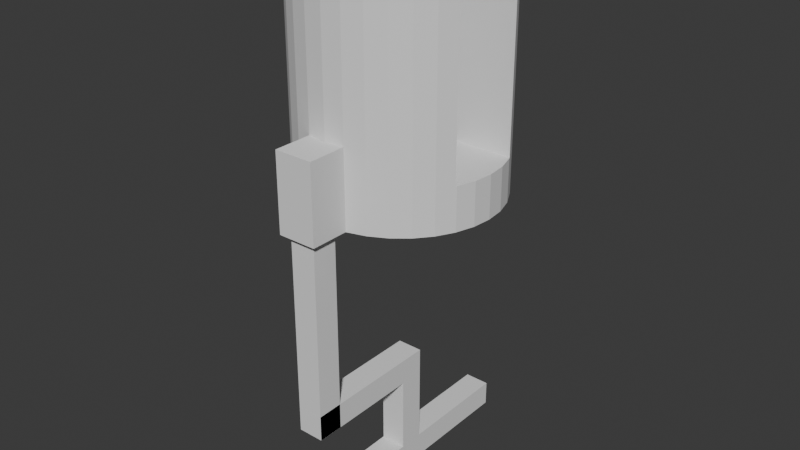 # Source: module_cap_0421.blend  (saved by Blender 4.3.34; exported with 4.5.12 LTS)
import bpy
from mathutils import Matrix  # noqa: F401  (used for matrix-valued properties, if any)

bpy.ops.wm.read_factory_settings(use_empty=True)
scene = bpy.context.scene
scene.name = 'Scene'

# ---- collections
col_collection = bpy.data.collections.new('Collection'); scene.collection.children.link(col_collection)

# ---- world
world_world = bpy.data.worlds.new('World'); scene.world = world_world
world_world.use_nodes = True; world_world.node_tree.nodes.clear()
_N = world_world.node_tree.nodes; _L = world_world.node_tree.links
n0 = _N.new('ShaderNodeOutputWorld'); n0.name = 'World Output'; n0.location = (300, 300)
n1 = _N.new('ShaderNodeBackground'); n1.name = 'Background'; n1.location = (10, 300)
n1.inputs[0].default_value = (0.05088, 0.05088, 0.05088, 1.0)
_L.new(n1.outputs[0], n0.inputs[0])
n0.is_active_output = True
world_world.color = (0.05088, 0.05088, 0.05088)
world_world.sun_shadow_jitter_overblur = 0.0

# ---- meshes
me_cylinder = bpy.data.meshes.new('Cylinder')
me_cylinder.from_pydata([(0.0, 1.0, -1.0), (-0.1996, -1.376, -1.0), (-0.1623, -0.1172, -0.8011), (-0.1996, -1.376, 0.5), (0.0, 1.0, 1.0), (-0.1996, -0.9808, -1.0), (-0.1192, -0.1603, -0.8011), (-0.1996, -0.9808, 0.5), (0.1951, 0.9808, -1.0), (0.1951, -1.376, -1.0), (-0.1052, -0.1674, -0.8011), (0.1951, -1.376, 0.5), (0.1951, 0.9808, 1.0), (0.1951, -0.9808, -1.0), (-0.6837, -0.1269, -0.8011), (0.1951, -0.9808, 0.5), (0.3827, 0.9239, -1.0), (-0.13, 0.1442, -0.8011), (0.3827, 0.9239, 1.0), (-0.1623, 0.1118, -0.8011), (0.5556, 0.8315, -1.0), (-0.1995, 0.1393, -0.8011), (0.5556, 0.8315, 1.0), (-0.5723, 0.1132, -0.8011), (0.7071, 0.7071, -1.0), (-0.758, 0.1076, -0.8011), (0.7071, 0.7071, 1.0), (-0.7202, 0.1132, -0.8011), (0.8315, 0.5556, -1.0), (-0.7206, 0.1132, -0.8011), (0.8315, 0.5556, 1.0), (-0.7784, 0.09762, -0.8011), (0.9239, 0.3827, -1.0), (-0.7948, 0.09099, -0.8011), (0.9808, 0.1951, -1.0), (-0.7895, -0.1122, -0.8011), (1.0, 0.0, -1.0), (-0.7547, -0.1262, -0.8011), (0.9808, -0.1951, -1.0), (-0.717, -0.1293, -0.8011), (0.9239, -0.3827, -1.0), (-0.8233, 0.0673, -0.8011), (0.8315, -0.5556, -1.0), (-0.8427, 0.03625, -0.8011), (-0.19, 0.05751, -0.8011), (0.8315, -0.5556, 1.0), (0.7071, -0.7071, -1.0), (-0.8477, -0.03522, -0.8011), (0.7071, -0.7071, 1.0), (-0.3479, 0.04246, -0.8011), (0.5556, -0.8315, -1.0), (-0.3347, 0.03572, -0.8011), (-0.3626, 0.04483, -0.8011), (0.5556, -0.8315, 1.0), (-0.3626, -0.05022, -0.8011), (0.3827, -0.9239, -1.0), (-0.4077, 0.01199, -0.8011), (0.3827, -0.9239, 1.0), (0.1951, -0.9808, -1.0), (-0.4101, -0.002698, -0.8011), (-0.3241, -0.03059, -0.8011), (0.1951, -0.9808, 1.0), (0.0, -1.0, -1.0), (-0.3905, 0.03572, -0.8011), (0.0, -1.0, 1.0), (-0.401, 0.0252, -0.8011), (-0.1951, -0.9808, -1.0), (-0.818, -0.08849, -0.8011), (-0.8252, -0.07701, -0.8011), (-0.1951, -0.9808, 1.0), (-0.8328, -0.06865, -0.8011), (-0.3827, -0.9239, -1.0), (-0.3479, -0.04786, -0.8011), (-0.3827, -0.9239, 1.0), (-0.8511, 0.0009332, -0.8011), (-0.5556, -0.8315, -1.0), (-0.5556, -0.8315, 1.0), (-0.401, -0.03059, -0.8011), (-0.7071, -0.7071, -1.0), (-0.4077, -0.01738, -0.8011), (-0.7071, -0.7071, 1.0), (-0.3905, -0.04112, -0.8011), (-0.8315, -0.5556, -1.0), (-0.3347, -0.04112, -0.8011), (-0.8315, -0.5556, 1.0), (-0.19, -0.06291, -0.8011), (-0.9239, -0.3827, -1.0), (-0.1995, -0.002698, -0.8011), (-0.9808, -0.1951, -1.0), (-0.3174, -0.01738, -0.8011), (-0.3773, -0.04786, -0.8011), (-1.0, 0.0, -1.0), (-0.9808, 0.1951, -1.0), (-0.315, -0.002698, -0.8011), (-0.9239, 0.3827, -1.0), (-0.3174, 0.01199, -0.8011), (-0.8315, 0.5556, -1.0), (-0.3241, 0.0252, -0.8011), (-0.3773, 0.04246, -0.8011), (-0.8315, 0.5556, 1.0), (-0.7071, 0.7071, -1.0), (-0.401, 0.02511, -0.6025), (-0.7071, 0.7071, 1.0), (-0.4009, 0.02526, -0.6025), (-0.5556, 0.8315, -1.0), (-0.401, 0.0252, -0.6025), (-0.5556, 0.8315, 1.0), (-0.3905, 0.03572, -0.6025), (-0.3827, 0.9239, -1.0), (-0.3773, 0.04242, -0.6025), (-0.3479, 0.04246, -0.6025), (-0.3827, 0.9239, 1.0), (-0.348, 0.04247, -0.6025), (-0.1951, 0.9808, -1.0), (-0.3478, 0.04242, -0.6025), (-0.1951, 0.9808, 1.0), (0.9174, 0.3947, 1.0), (-0.3772, 0.04247, -0.6025), (-0.3626, 0.04483, -0.6025), (0.9174, 0.3947, -0.1726), (0.9239, 0.3827, -0.1726), (-0.3347, 0.03572, -0.6025), (0.9808, 0.1951, -0.1726), (-0.3773, 0.04246, -0.6025), (1.0, 0.0, -0.1726), (-0.1995, -0.002698, -0.6025), (0.9808, -0.1951, -0.1726), (-0.315, -0.002698, -0.6025), (0.9239, -0.3827, -0.1726), (-0.3174, -0.01729, -0.6025), (0.9174, -0.3947, -0.1726), (-0.1995, -0.002322, -0.6025), (0.9174, -0.3947, 1.0), (-0.3174, 0.01189, -0.6025), (-0.9174, -0.3947, 1.0), (-0.19, -0.06291, -0.6025), (-0.9174, -0.3947, -0.1726), (-0.19, -0.06253, -0.6025), (-0.3175, -0.01747, -0.6025), (-0.9239, -0.3827, -0.1726), (-0.9808, -0.1951, -0.1726), (-0.3174, -0.01738, -0.6025), (-0.3174, 0.01199, -0.6025), (-1.0, 0.0, -0.1726), (-0.3175, 0.01207, -0.6025), (-0.9808, 0.1951, -0.1726), (-0.3241, 0.0252, -0.6025), (-0.9239, 0.3827, -0.1726), (-0.19, 0.05751, -0.6025), (-0.9174, 0.3947, -0.1726), (-0.3346, 0.03566, -0.6025), (-0.9174, 0.3947, 1.0), (-0.119, 0.155, -0.6025), (-0.1192, 0.1549, -0.6025), (-0.1193, 0.1549, -0.6025), (-0.1623, 0.1118, -0.6025), (-0.1625, 0.1115, -0.6025), (-0.1621, 0.112, -0.6025), (0.05554, 0.1826, -0.6025), (-0.004485, 0.1921, -0.6025), (0.05571, 0.1825, -0.6025), (-0.0647, 0.1826, -0.6025), (-0.004673, 0.1921, -0.6025), (-0.06488, 0.1826, -0.6025), (0.153, -0.1172, -0.6025), (0.153, -0.1171, -0.6025), (0.1528, -0.1174, -0.6025), (0.1807, 0.05732, -0.6025), (0.1806, 0.05751, -0.6025), (0.1806, 0.05768, -0.6025), (0.1902, -0.002698, -0.6025), (0.1902, -0.002886, -0.6025), (0.1806, -0.06291, -0.6025), (0.1099, -0.1603, -0.6025), (0.153, 0.1118, -0.6025), (0.1528, 0.112, -0.6025), (0.1099, 0.1549, -0.6025), (-0.4077, -0.01729, -0.6025), (-0.4101, -0.002698, -0.6025), (-0.4077, 0.01199, -0.6025), (-0.4077, 0.01189, -0.6025), (-0.401, -0.03051, -0.6025), (-0.4077, -0.01738, -0.6025), (-0.348, -0.04787, -0.6025), (-0.3479, -0.04786, -0.6025), (-0.3478, -0.04781, -0.6025), (-0.3772, -0.04787, -0.6025), (-0.3626, -0.05022, -0.6025), (-0.3773, -0.04781, -0.6025), (-0.3773, -0.04786, -0.6025), (-0.3905, -0.04112, -0.6025), (-0.4009, -0.03066, -0.6025), (-0.401, -0.03059, -0.6025), (-0.3346, -0.04105, -0.6025), (-0.3347, -0.04112, -0.6025), (-0.3241, -0.03059, -0.6025), (-0.06488, -0.188, -0.6025), (-0.004861, -0.1975, -0.6025), (-0.06514, -0.1879, -0.6025), (0.05571, -0.1879, -0.6025), (0.05554, -0.188, -0.6025), (0.05535, -0.188, -0.6025), (-0.004673, -0.1975, -0.6025), (-0.1191, -0.1604, -0.6025), (-0.1195, -0.1601, -0.6025), (-0.1192, -0.1603, -0.6025), (-0.1623, -0.1172, -0.6025), (-0.1625, -0.1169, -0.6025), (-0.8511, 0.0007067, -1.0), (-0.8511, 0.0009332, -1.0), (-0.8329, -0.06844, -1.0), (-0.8477, -0.03522, -1.0), (-0.8428, 0.03603, -1.0), (-0.8427, 0.03625, -1.0), (-0.8253, -0.07696, -1.0), (-0.8252, -0.07701, -1.0), (-0.8328, -0.06865, -1.0), (-0.8233, 0.0673, -1.0), (-0.8234, 0.06711, -1.0), (-0.8252, -0.07709, -1.0), (-0.7784, 0.09762, -1.0), (-0.7947, 0.09103, -1.0), (-0.7782, 0.09768, -1.0), (-0.8231, 0.06745, -1.0), (-0.7948, 0.09099, -1.0), (-0.7206, 0.1132, -1.0), (-0.7202, 0.1132, -1.0), (-0.7208, 0.1132, -1.0), (-0.7202, 0.1132, -1.0), (-0.7193, 0.1132, -1.0), (-0.758, 0.1076, -1.0), (-0.8179, -0.08864, -1.0), (-0.818, -0.08849, -1.0), (-0.06505, 0.1825, -1.0), (-0.06488, 0.1826, -1.0), (-0.004861, 0.1921, -1.0), (-0.004673, 0.1921, -1.0), (0.05535, 0.1826, -1.0), (0.05554, 0.1826, -1.0), (0.1099, 0.1549, -1.0), (0.1097, 0.155, -1.0), (0.153, -0.1172, -1.0), (0.153, 0.1117, -1.0), (0.153, 0.1118, -1.0), (0.1807, -0.06272, -1.0), (0.1806, -0.06291, -1.0), (0.1902, -0.002698, -1.0), (0.1902, -0.00251, -1.0), (0.1806, 0.05751, -1.0), (0.11, -0.1602, -1.0), (0.1806, -0.06308, -1.0), (0.11, 0.1548, -1.0), (0.1097, -0.1604, -1.0), (0.1099, -0.1603, -1.0), (-0.7893, -0.1123, -1.0), (-0.7895, -0.1122, -1.0), (-0.717, -0.1293, -1.0), (-0.7545, -0.1262, -1.0), (-0.7547, -0.1262, -1.0), (-0.5723, 0.1132, -1.0), (-0.6837, -0.1269, -1.0), (-0.5699, 0.1134, -1.0), (-0.6839, -0.127, -1.0), (-0.1089, -0.1672, -1.0), (-0.06514, -0.1879, -1.0), (-0.1052, -0.1674, -1.0), (-0.1193, 0.1549, -1.0), (-0.1192, 0.1549, -1.0), (0.05554, -0.188, -1.0), (-0.004484, -0.1975, -1.0), (-0.06488, -0.188, -1.0), (-0.06469, -0.188, -1.0), (-0.004673, -0.1975, -1.0), (-0.1304, 0.1441, -1.0), (-0.13, 0.1442, -1.0), (0.0, 1.0, 3.5), (0.1951, 0.9808, 3.5), (0.3827, 0.9239, 3.5), (0.5556, 0.8315, 3.5), (0.7071, 0.7071, 3.5), (0.8315, 0.5556, 3.5), (0.9174, 0.3947, 3.5), (0.8315, -0.5556, 3.5), (0.9174, -0.3947, 3.5), (0.7071, -0.7071, 3.5), (0.5556, -0.8315, 3.5), (0.3827, -0.9239, 3.5), (0.1951, -0.9808, 3.5), (0.0, -1.0, 3.5), (-0.1951, -0.9808, 3.5), (-0.3827, -0.9239, 3.5), (-0.5556, -0.8315, 3.5), (-0.7071, -0.7071, 3.5), (-0.8315, -0.5556, 3.5), (-0.9174, -0.3947, 3.5), (-0.8315, 0.5556, 3.5), (-0.9174, 0.3947, 3.5), (-0.7071, 0.7071, 3.5), (-0.5556, 0.8315, 3.5), (-0.3827, 0.9239, 3.5), (-0.1951, 0.9808, 3.5), (-0.119, 0.155, -0.8011), (-0.1192, 0.1549, -0.8011), (-0.06488, 0.1826, -0.8011), (-0.0647, 0.1826, -0.8011), (-0.004673, 0.1921, -0.8011), (-0.004485, 0.1921, -0.8011), (0.05554, 0.1826, -0.8011), (0.05571, 0.1825, -0.8011), (0.1099, 0.1549, -0.8011), (0.1528, 0.112, -0.8011), (0.153, 0.1118, -0.8011), (0.1806, 0.05768, -0.8011), (0.1806, 0.05751, -0.8011), (0.1807, 0.05732, -0.8011), (0.1902, -0.002698, -0.8011), (0.1902, -0.002886, -0.8011), (0.1806, -0.06291, -0.8011), (0.153, -0.1171, -0.8011), (0.153, -0.1172, -0.8011), (0.1528, -0.1174, -0.8011), (0.1099, -0.1603, -0.8011), (0.05571, -0.1879, -0.8011), (0.05554, -0.188, -0.8011), (0.05535, -0.188, -0.8011), (-0.004673, -0.1975, -0.8011), (-0.004861, -0.1975, -0.8011), (-0.06488, -0.188, -0.8011), (-0.06514, -0.1879, -0.8011), (-0.1191, -0.1604, -0.8011), (-0.1192, -0.1603, -0.8011), (-0.1195, -0.1601, -0.8011), (-0.1623, -0.1172, -0.8011), (-0.1625, -0.1169, -0.8011), (-0.19, -0.06291, -0.8011), (-0.19, -0.06253, -0.8011), (-0.1995, -0.002698, -0.8011), (-0.1995, -0.002322, -0.8011), (-0.19, 0.05751, -0.8011), (-0.1625, 0.1115, -0.8011), (-0.1623, 0.1118, -0.8011), (-0.1621, 0.112, -0.8011), (-0.1193, 0.1549, -0.8011), (0.1951, -0.9808, 0.5), (0.1951, -0.9808, -1.0), (0.0, -1.0, 0.5), (-0.1951, -0.9808, 0.5), (-0.1951, -0.9808, -1.0)], [], [(0, 4, 12, 8), (8, 12, 18, 16), (16, 18, 22, 20), (20, 22, 26, 24), (24, 26, 30, 28), (119, 120, 32, 28, 30, 116), (122, 34, 32, 120), (124, 36, 34, 122), (126, 38, 36, 124), (128, 40, 38, 126), (130, 132, 45, 42, 40, 128), (42, 45, 48, 46), (46, 48, 53, 50), (50, 53, 57, 55), (55, 57, 61, 58), (58, 61, 64, 345, 343, 344), (345, 64, 69, 66, 347, 346), (66, 69, 73, 71), (71, 73, 76, 75), (75, 76, 80, 78), (78, 80, 84, 82), (136, 139, 86, 82, 84, 134), (88, 86, 139, 140), (91, 88, 140, 143), (92, 91, 143, 145), (94, 92, 145, 147), (149, 151, 99, 96, 94, 147), (96, 99, 102, 100), (100, 102, 106, 104), (104, 106, 111, 108), (108, 111, 115, 113), (113, 115, 4, 0), (226, 225, 227, 230, 222, 220, 221, 224, 94, 96, 100, 104, 108, 113, 0, 8, 16, 20, 24, 28, 32, 34, 36, 38, 40, 42, 46, 50, 55, 58, 344, 347, 66, 71, 75, 78, 82, 86, 255, 254, 258, 257, 256, 262, 260, 263, 265, 264, 270, 271, 272, 269, 268, 252, 253, 249, 241, 250, 245, 244, 246, 247, 248, 242, 243, 251, 239, 240, 238, 237, 236, 235, 234, 233, 267, 266, 274, 273, 261, 259, 229, 228), (344, 62, 347), (88, 91, 92, 94, 224, 223, 217, 218, 213, 212, 209, 208, 211, 210, 216, 214, 215, 219, 232, 231, 255, 86), (151, 149, 119, 116), (130, 136, 134, 132), (122, 120, 119, 149, 147, 145, 143, 140, 139, 136, 130, 128, 126, 124), (183, 187, 186, 189, 188, 190, 191, 192, 181, 182, 177, 178, 180, 179, 101, 105, 103, 107, 109, 123, 117, 118, 112, 110, 114, 121, 150, 146, 144, 142, 133, 127, 129, 141, 138, 195, 193, 194, 185, 184), (2, 206, 204), (2, 204, 205, 6), (203, 10, 6, 205), (14, 10, 265, 263), (264, 10, 198, 196, 270), (264, 265, 10), (10, 203, 198), (270, 196, 197, 271), (271, 197, 202, 272), (272, 202, 201, 269), (269, 201, 200, 268), (200, 199, 252, 268), (19, 21, 17), (169, 174, 243, 242), (243, 174, 175, 251), (251, 175, 176, 239), (239, 176, 160, 240), (17, 157, 155, 19), (274, 17, 21, 273), (261, 21, 23, 259), (273, 21, 261), (227, 25, 230), (230, 25, 222), (228, 27, 29, 226), (226, 29, 225), (229, 23, 27, 228), (225, 29, 25, 227), (259, 23, 229), (240, 160, 158, 238), (238, 158, 159, 237), (237, 159, 162, 236), (235, 161, 163, 234), (236, 162, 161, 235), (233, 152, 153, 267), (234, 163, 152, 233), (266, 267, 153, 154, 17), (17, 154, 157), (266, 17, 274), (220, 31, 221), (221, 31, 33, 224), (222, 25, 31, 220), (255, 35, 37, 254), (258, 254, 37), (258, 37, 39, 257), (256, 257, 39), (262, 256, 39), (39, 14, 260, 262), (224, 33, 223), (247, 167, 168, 248), (223, 33, 41, 217), (248, 168, 169, 242), (218, 43, 213), (217, 41, 43, 218), (44, 21, 19), (211, 47, 210), (21, 51, 49), (21, 49, 52), (187, 183, 54), (59, 23, 56), (193, 195, 60), (65, 23, 63), (195, 138, 60), (219, 67, 232), (215, 68, 67, 219), (210, 47, 70, 216), (216, 70, 214), (214, 70, 68, 215), (52, 118, 117), (231, 35, 255), (232, 67, 35, 231), (2, 54, 72), (212, 74, 209), (213, 43, 74, 212), (63, 109, 107), (208, 47, 211), (209, 74, 47, 208), (56, 23, 65), (59, 14, 23), (14, 79, 77), (14, 77, 81), (14, 59, 79), (54, 2, 14), (2, 72, 83), (85, 83, 60), (85, 89, 87), (14, 81, 90), (87, 89, 93), (87, 93, 95), (44, 97, 21), (21, 97, 51), (89, 85, 60), (83, 85, 2), (95, 44, 87), (97, 44, 95), (23, 52, 98), (23, 98, 63), (52, 23, 21), (246, 170, 167, 247), (63, 107, 103), (165, 172, 245, 250), (245, 172, 171, 244), (244, 171, 170, 246), (59, 180, 178), (156, 44, 19, 155), (44, 156, 148), (44, 148, 131), (44, 131, 125, 87), (59, 178, 177), (87, 137, 135, 85), (87, 125, 137), (135, 207, 85), (85, 207, 206, 2), (144, 146, 97), (186, 187, 54), (146, 150, 97), (133, 142, 95, 93), (127, 133, 93), (97, 95, 142, 144), (52, 112, 118), (150, 121, 51, 97), (114, 110, 49, 51), (121, 114, 51), (112, 52, 49, 110), (183, 184, 72, 54), (185, 194, 83), (83, 72, 184, 185), (60, 83, 194, 193), (138, 141, 89, 60), (129, 127, 93), (93, 89, 141, 129), (52, 117, 123, 98), (109, 63, 98, 123), (63, 103, 105, 65), (101, 56, 65, 105), (179, 56, 101), (263, 260, 14), (180, 59, 56, 179), (59, 177, 182, 79), (27, 39, 29), (14, 27, 23), (79, 181, 192, 77), (79, 182, 181), (39, 25, 29), (25, 39, 31), (81, 191, 190), (191, 81, 77, 192), (81, 190, 188), (81, 188, 189, 90), (27, 14, 39), (54, 90, 189, 186), (249, 166, 164, 241), (241, 164, 165, 250), (14, 2, 6), (33, 68, 41), (41, 70, 43), (70, 41, 68), (14, 6, 10), (37, 31, 39), (35, 31, 37), (31, 68, 33), (199, 173, 253, 252), (67, 31, 35), (47, 43, 70), (253, 173, 166, 249), (43, 47, 74), (68, 31, 67), (54, 14, 90), (26, 22, 278, 279), (115, 111, 299, 300), (285, 284, 282, 283, 294, 293, 292, 291, 290, 289, 288, 287, 286), (297, 295, 296, 281, 280, 279, 278, 277, 276, 275, 300, 299, 298), (99, 151, 296, 295), (64, 61, 287, 288), (30, 26, 279, 280), (102, 99, 295, 297), (69, 64, 288, 289), (116, 30, 280, 281), (106, 102, 297, 298), (73, 69, 289, 290), (45, 132, 283, 282), (111, 106, 298, 299), (76, 73, 290, 291), (48, 45, 282, 284), (132, 134, 294, 283), (12, 4, 275, 276), (80, 76, 291, 292), (53, 48, 284, 285), (151, 116, 281, 296), (18, 12, 276, 277), (84, 80, 292, 293), (57, 53, 285, 286), (4, 115, 300, 275), (22, 18, 277, 278), (134, 84, 293, 294), (61, 57, 286, 287), (156, 155, 340, 339), (342, 302, 301, 303, 304, 305, 306, 307, 308, 309, 310, 311, 312, 313, 314, 315, 316, 317, 318, 319, 320, 321, 322, 323, 324, 325, 326, 327, 328, 329, 330, 331, 332, 333, 334, 335, 336, 337, 338, 339, 340, 341), (197, 196, 327, 326), (168, 167, 314, 313), (155, 157, 341, 340), (196, 198, 328, 327), (167, 170, 315, 314), (157, 154, 342, 341), (153, 152, 301, 302), (198, 203, 329, 328), (170, 171, 316, 315), (154, 153, 302, 342), (152, 163, 303, 301), (203, 205, 330, 329), (171, 172, 317, 316), (163, 161, 304, 303), (205, 204, 331, 330), (172, 165, 318, 317), (161, 162, 305, 304), (204, 206, 332, 331), (165, 164, 319, 318), (162, 159, 306, 305), (206, 207, 333, 332), (164, 166, 320, 319), (159, 158, 307, 306), (207, 135, 334, 333), (166, 173, 321, 320), (158, 160, 308, 307), (135, 137, 335, 334), (173, 199, 322, 321), (160, 176, 309, 308), (137, 125, 336, 335), (199, 200, 323, 322), (176, 175, 310, 309), (125, 131, 337, 336), (200, 201, 324, 323), (175, 174, 311, 310), (131, 148, 338, 337), (201, 202, 325, 324), (174, 169, 312, 311), (148, 156, 339, 338), (202, 197, 326, 325), (169, 168, 313, 312), (1, 3, 7, 5), (15, 13, 344, 343), (5, 7, 346, 347), (13, 15, 11, 9), (9, 11, 3, 1), (344, 13, 9, 1, 5, 347, 62), (7, 3, 11, 15, 343, 345, 346)])
_uv = me_cylinder.uv_layers.new(name='UVMap')
_uv.uv.foreach_set('vector', [1.0, 0.5, 1.0, 1.0, 0.9688, 1.0, 0.9688, 0.5, 0.9688, 0.5, 0.9688, 1.0, 0.9375, 1.0, 0.9375, 0.5, 0.9375, 0.5, 0.9375, 1.0, 0.9062, 1.0, 0.9062, 0.5, 0.9062, 0.5, 0.9062, 1.0, 0.875, 1.0, 0.875, 0.5, 0.875, 0.5, 0.875, 1.0, 0.8438, 1.0, 0.8438, 0.5, 0.8147, 0.7069, 0.8125, 0.7069, 0.8125, 0.5, 0.8438, 0.5, 0.8438, 1.0, 0.8147, 1.0, 0.7812, 0.7069, 0.7812, 0.5, 0.8125, 0.5, 0.8125, 0.7069, 0.75, 0.7069, 0.75, 0.5, 0.7812, 0.5, 0.7812, 0.7069, 0.7188, 0.7069, 0.7188, 0.5, 0.75, 0.5, 0.75, 0.7069, 0.6875, 0.7069, 0.6875, 0.5, 0.7188, 0.5, 0.7188, 0.7069, 0.6853, 0.7069, 0.6853, 1.0, 0.6562, 1.0, 0.6562, 0.5, 0.6875, 0.5, 0.6875, 0.7069, 0.6562, 0.5, 0.6562, 1.0, 0.625, 1.0, 0.625, 0.5, 0.625, 0.5, 0.625, 1.0, 0.5938, 1.0, 0.5938, 0.5, 0.5938, 0.5, 0.5938, 1.0, 0.5625, 1.0, 0.5625, 0.5, 0.5625, 0.5, 0.5625, 1.0, 0.5312, 1.0, 0.5312, 0.5, 0.5312, 0.5, 0.5312, 1.0, 0.5, 1.0, 0.5, 0.875, 0.5312, 0.875, 0.5312, 0.5, 0.5, 0.875, 0.5, 1.0, 0.4688, 1.0, 0.4688, 0.5, 0.4688, 0.5, 0.4688, 0.875, 0.4688, 0.5, 0.4688, 1.0, 0.4375, 1.0, 0.4375, 0.5, 0.4375, 0.5, 0.4375, 1.0, 0.4062, 1.0, 0.4062, 0.5, 0.4062, 0.5, 0.4062, 1.0, 0.375, 1.0, 0.375, 0.5, 0.375, 0.5, 0.375, 1.0, 0.3438, 1.0, 0.3438, 0.5, 0.3147, 0.7069, 0.3125, 0.7069, 0.3125, 0.5, 0.3438, 0.5, 0.3438, 1.0, 0.3147, 1.0, 0.2812, 0.5, 0.3125, 0.5, 0.3125, 0.7069, 0.2812, 0.7069, 0.25, 0.5, 0.2812, 0.5, 0.2812, 0.7069, 0.25, 0.7069, 0.2188, 0.5, 0.25, 0.5, 0.25, 0.7069, 0.2188, 0.7069, 0.1875, 0.5, 0.2188, 0.5, 0.2188, 0.7069, 0.1875, 0.7069, 0.1853, 0.7069, 0.1853, 1.0, 0.1562, 1.0, 0.1562, 0.5, 0.1875, 0.5, 0.1875, 0.7069, 0.1562, 0.5, 0.1562, 1.0, 0.125, 1.0, 0.125, 0.5, 0.125, 0.5, 0.125, 1.0, 0.09375, 1.0, 0.09375, 0.5, 0.09375, 0.5, 0.09375, 1.0, 0.0625, 1.0, 0.0625, 0.5, 0.0625, 0.5, 0.0625, 1.0, 0.03125, 1.0, 0.03125, 0.5, 0.03125, 0.5, 0.03125, 1.0, 0.0, 1.0, 0.0, 0.5, 0.5771, 0.2772, 0.5771, 0.2772, 0.577, 0.2772, 0.5681, 0.2758, 0.5632, 0.2734, 0.5632, 0.2734, 0.5593, 0.2718, 0.5593, 0.2718, 0.5283, 0.3418, 0.5504, 0.3833, 0.5803, 0.4197, 0.6167, 0.4496, 0.6582, 0.4717, 0.7032, 0.4854, 0.75, 0.49, 0.7968, 0.4854, 0.8418, 0.4717, 0.8833, 0.4496, 0.9197, 0.4197, 0.9496, 0.3833, 0.9717, 0.3418, 0.9854, 0.2968, 0.99, 0.25, 0.9854, 0.2032, 0.9717, 0.1582, 0.9496, 0.1167, 0.9197, 0.08029, 0.8833, 0.05045, 0.8418, 0.02827, 0.7968, 0.01461, 0.7968, 0.01461, 0.7032, 0.01461, 0.7032, 0.01461, 0.6582, 0.02827, 0.6167, 0.05045, 0.5803, 0.08029, 0.5504, 0.1167, 0.5283, 0.1582, 0.5605, 0.2231, 0.5606, 0.2231, 0.5689, 0.2197, 0.5689, 0.2197, 0.5779, 0.219, 0.5859, 0.2195, 0.5859, 0.2195, 0.7239, 0.2099, 0.7247, 0.2098, 0.7344, 0.2049, 0.7344, 0.2049, 0.7345, 0.2049, 0.7489, 0.2026, 0.7489, 0.2026, 0.7633, 0.2049, 0.7763, 0.2115, 0.7764, 0.2115, 0.7764, 0.2116, 0.7867, 0.2219, 0.7933, 0.2349, 0.7934, 0.2349, 0.7934, 0.2349, 0.7957, 0.2494, 0.7956, 0.2494, 0.7934, 0.2638, 0.7867, 0.2768, 0.7867, 0.2768, 0.7764, 0.2872, 0.7764, 0.2872, 0.7763, 0.2872, 0.7633, 0.2938, 0.7633, 0.2938, 0.7489, 0.2961, 0.7488, 0.2961, 0.7344, 0.2938, 0.7344, 0.2938, 0.7214, 0.2872, 0.7214, 0.2872, 0.7188, 0.2846, 0.7187, 0.2846, 0.6132, 0.2772, 0.6127, 0.2772, 0.5774, 0.2772, 0.5771, 0.2772, 0.7968, 0.01461, 0.75, 0.01, 0.7032, 0.01461, 0.5146, 0.2032, 0.51, 0.25, 0.5146, 0.2968, 0.5283, 0.3418, 0.5593, 0.2718, 0.5524, 0.2662, 0.5524, 0.2662, 0.5524, 0.2661, 0.5477, 0.2587, 0.5477, 0.2586, 0.5457, 0.2502, 0.5457, 0.2502, 0.5465, 0.2415, 0.5501, 0.2336, 0.5501, 0.2335, 0.5519, 0.2315, 0.5519, 0.2315, 0.552, 0.2315, 0.5537, 0.2288, 0.5537, 0.2287, 0.5605, 0.2231, 0.5283, 0.1582, 0.6193, 0.2878, 0.375, 0.2878, 0.375, 0.4622, 0.6193, 0.4622, 0.375, 0.7878, 0.375, 0.9622, 0.6193, 0.9622, 0.6193, 0.7878, 0.3432, 0.5632, 0.3378, 0.5038, 0.3372, 0.5, 0.1628, 0.5, 0.1622, 0.5038, 0.1568, 0.5632, 0.155, 0.625, 0.1568, 0.6868, 0.1622, 0.7462, 0.1628, 0.75, 0.3372, 0.75, 0.3378, 0.7462, 0.3432, 0.6868, 0.345, 0.625, 0.2548, 0.6488, 0.252, 0.65, 0.2492, 0.6488, 0.2492, 0.6488, 0.2492, 0.6488, 0.2467, 0.6455, 0.2447, 0.6403, 0.2447, 0.6402, 0.2447, 0.6402, 0.2434, 0.6337, 0.2434, 0.6336, 0.2429, 0.6263, 0.2434, 0.6191, 0.2434, 0.619, 0.2447, 0.6125, 0.2447, 0.6124, 0.2447, 0.6124, 0.2467, 0.6072, 0.2492, 0.6039, 0.2492, 0.6038, 0.2492, 0.6038, 0.252, 0.6027, 0.2548, 0.6038, 0.2549, 0.6038, 0.2549, 0.6039, 0.2574, 0.6072, 0.2574, 0.6072, 0.2594, 0.6124, 0.2607, 0.619, 0.2607, 0.619, 0.2607, 0.6191, 0.2612, 0.6263, 0.2607, 0.6336, 0.2607, 0.6337, 0.2607, 0.6337, 0.2594, 0.6402, 0.2574, 0.6455, 0.2574, 0.6455, 0.2549, 0.6488, 0.2549, 0.6488, 0.0, 0.0, 0.0, 0.0, 0.0, 0.0, 0.0, 0.0, 0.0, 0.0, 0.0, 0.0, 0.0, 0.0, 0.0, 0.0, 0.0, 0.0, 0.0, 0.0, 0.0, 0.0, 0.0, 0.0, 0.0, 0.0, 0.0, 0.0, 0.0, 0.0, 0.0, 0.0, 0.0, 0.0, 0.0, 0.0, 0.0, 0.0, 0.0, 0.0, 0.0, 0.0, 0.0, 0.0, 0.0, 0.0, 0.0, 0.0, 0.0, 0.0, 0.0, 0.0, 0.0, 0.0, 0.0, 0.0, 0.0, 0.0, 0.0, 0.0, 0.0, 0.0, 0.0, 0.0, 0.0, 0.0, 0.0, 0.0, 0.0, 0.0, 0.0, 0.0, 0.0, 0.0, 0.0, 0.0, 0.0, 0.0, 0.0, 0.0, 0.0, 0.0, 0.0, 0.0, 0.0, 0.0, 0.0, 0.0, 0.0, 0.0, 0.0, 0.0, 0.0, 0.0, 0.0, 0.0, 0.0, 0.0, 0.0, 0.0, 0.0, 0.0, 0.0, 0.0, 0.0, 0.0, 0.0, 0.0, 0.0, 0.0, 0.0, 0.0, 0.0, 0.0, 0.0, 0.0, 0.0, 0.0, 0.0, 0.0, 0.0, 0.0, 0.0, 0.0, 0.0, 0.0, 0.0, 0.0, 0.0, 0.0, 0.0, 0.0, 0.0, 0.0, 0.0, 0.0, 0.0, 0.0, 0.0, 0.0, 0.0, 0.0, 0.0, 0.0, 0.0, 0.0, 0.0, 0.0, 0.0, 0.0, 0.0, 0.0, 0.0, 0.0, 0.0, 0.0, 0.0, 0.0, 0.0, 0.0, 0.0, 0.0, 0.0, 0.0, 0.0, 0.0, 0.0, 0.0, 0.0, 0.0, 0.0, 0.0, 0.0, 0.0, 0.0, 0.0, 0.0, 0.0, 0.0, 0.0, 0.0, 0.0, 0.0, 0.0, 0.0, 0.0, 0.0, 0.0, 0.0, 0.0, 0.0, 0.0, 0.0, 0.0, 0.0, 0.0, 0.0, 0.0, 0.0, 0.0, 0.0, 0.0, 0.0, 0.0, 0.0, 0.0, 0.0, 0.0, 0.0, 0.0, 0.0, 0.0, 0.0, 0.0, 0.0, 0.0, 0.0, 0.0, 0.0, 0.0, 0.0, 0.0, 0.0, 0.0, 0.0, 0.0, 0.0, 0.0, 0.0, 0.0, 0.0, 0.0, 0.0, 0.0, 0.0, 0.0, 0.0, 0.0, 0.0, 0.0, 0.0, 0.0, 0.0, 0.0, 0.0, 0.0, 0.0, 0.0, 0.0, 0.0, 0.0, 0.0, 0.0, 0.0, 0.0, 0.0, 0.0, 0.0, 0.0, 0.0, 0.0, 0.0, 0.0, 0.0, 0.0, 0.0, 0.0, 0.0, 0.0, 0.0, 0.0, 0.0, 0.0, 0.0, 0.0, 0.0, 0.0, 0.0, 0.0, 0.0, 0.0, 0.0, 0.0, 0.0, 0.0, 0.0, 0.0, 0.0, 0.0, 0.0, 0.0, 0.0, 0.0, 0.0, 0.0, 0.0, 0.0, 0.0, 0.0, 0.0, 0.0, 0.0, 0.0, 0.0, 0.0, 0.0, 0.0, 0.0, 0.0, 0.0, 0.0, 0.0, 0.0, 0.0, 0.0, 0.0, 0.0, 0.0, 0.0, 0.0, 0.0, 0.0, 0.0, 0.0, 0.0, 0.0, 0.0, 0.0, 0.0, 0.0, 0.0, 0.0, 0.0, 0.0, 0.0, 0.0, 0.0, 0.0, 0.0, 0.0, 0.0, 0.0, 0.0, 0.0, 0.0, 0.0, 0.0, 0.0, 0.0, 0.0, 0.0, 0.0, 0.0, 0.0, 0.0, 0.0, 0.0, 0.0, 0.0, 0.0, 0.0, 0.0, 0.0, 0.0, 0.0, 0.0, 0.0, 0.0, 0.0, 0.0, 0.0, 0.0, 0.0, 0.0, 0.0, 0.0, 0.0, 0.0, 0.0, 0.0, 0.0, 0.0, 0.0, 0.0, 0.0, 0.0, 0.0, 0.0, 0.0, 0.0, 0.0, 0.0, 0.0, 0.0, 0.0, 0.0, 0.0, 0.0, 0.0, 0.0, 0.0, 0.0, 0.0, 0.0, 0.0, 0.0, 0.0, 0.0, 0.0, 0.0, 0.0, 0.0, 0.0, 0.0, 0.0, 0.0, 0.0, 0.0, 0.0, 0.0, 0.0, 0.0, 0.0, 0.0, 0.0, 0.0, 0.0, 0.0, 0.0, 0.0, 0.0, 0.0, 0.0, 0.0, 0.0, 0.0, 0.0, 0.0, 0.0, 0.0, 0.0, 0.0, 0.0, 0.0, 0.0, 0.0, 0.0, 0.0, 0.0, 0.0, 0.0, 0.0, 0.0, 0.0, 0.0, 0.0, 0.0, 0.0, 0.0, 0.0, 0.0, 0.0, 0.0, 0.0, 0.0, 0.0, 0.0, 0.0, 0.0, 0.0, 0.0, 0.0, 0.0, 0.0, 0.0, 0.0, 0.0, 0.0, 0.0, 0.0, 0.0, 0.0, 0.0, 0.0, 0.0, 0.0, 0.0, 0.0, 0.0, 0.0, 0.0, 0.0, 0.0, 0.0, 0.0, 0.0, 0.0, 0.0, 0.0, 0.0, 0.0, 0.0, 0.0, 0.0, 0.0, 0.0, 0.0, 0.0, 0.0, 0.0, 0.0, 0.0, 0.0, 0.0, 0.0, 0.0, 0.0, 0.0, 0.0, 0.0, 0.0, 0.0, 0.0, 0.0, 0.0, 0.0, 0.0, 0.0, 0.0, 0.0, 0.0, 0.0, 0.0, 0.0, 0.0, 0.0, 0.0, 0.0, 0.0, 0.0, 0.0, 0.0, 0.0, 0.0, 0.0, 0.0, 0.0, 0.0, 0.0, 0.0, 0.0, 0.0, 0.0, 0.0, 0.0, 0.0, 0.0, 0.0, 0.0, 0.0, 0.0, 0.0, 0.0, 0.0, 0.0, 0.0, 0.0, 0.0, 0.0, 0.0, 0.0, 0.0, 0.0, 0.0, 0.0, 0.0, 0.0, 0.0, 0.0, 0.0, 0.0, 0.0, 0.0, 0.0, 0.0, 0.0, 0.0, 0.0, 0.0, 0.0, 0.0, 0.0, 0.0, 0.0, 0.0, 0.0, 0.0, 0.0, 0.0, 0.0, 0.0, 0.0, 0.0, 0.0, 0.0, 0.0, 0.0, 0.0, 0.0, 0.0, 0.0, 0.0, 0.0, 0.0, 0.0, 0.0, 0.0, 0.0, 0.0, 0.0, 0.0, 0.0, 0.0, 0.0, 0.0, 0.0, 0.0, 0.0, 0.0, 0.0, 0.0, 0.0, 0.0, 0.0, 0.0, 0.0, 0.0, 0.0, 0.0, 0.0, 0.0, 0.0, 0.0, 0.0, 0.0, 0.0, 0.0, 0.0, 0.0, 0.0, 0.0, 0.0, 0.0, 0.0, 0.0, 0.0, 0.0, 0.0, 0.0, 0.0, 0.0, 0.0, 0.0, 0.0, 0.0, 0.0, 0.0, 0.0, 0.0, 0.0, 0.0, 0.0, 0.0, 0.0, 0.0, 0.0, 0.0, 0.0, 0.0, 0.0, 0.0, 0.0, 0.0, 0.0, 0.0, 0.0, 0.0, 0.0, 0.0, 0.0, 0.0, 0.0, 0.0, 0.0, 0.0, 0.0, 0.0, 0.0, 0.0, 0.0, 0.0, 0.0, 0.0, 0.0, 0.0, 0.0, 0.0, 0.0, 0.0, 0.0, 0.0, 0.0, 0.0, 0.0, 0.0, 0.0, 0.0, 0.0, 0.0, 0.0, 0.0, 0.0, 0.0, 0.0, 0.0, 0.0, 0.0, 0.0, 0.0, 0.0, 0.0, 0.0, 0.0, 0.0, 0.0, 0.0, 0.0, 0.0, 0.0, 0.0, 0.0, 0.0, 0.0, 0.0, 0.0, 0.0, 0.0, 0.0, 0.0, 0.0, 0.0, 0.0, 0.0, 0.0, 0.0, 0.0, 0.0, 0.0, 0.0, 0.0, 0.0, 0.0, 0.0, 0.0, 0.0, 0.0, 0.0, 0.0, 0.0, 0.0, 0.0, 0.0, 0.0, 0.0, 0.0, 0.0, 0.0, 0.0, 0.0, 0.0, 0.0, 0.0, 0.0, 0.0, 0.0, 0.0, 0.0, 0.0, 0.0, 0.0, 0.0, 0.0, 0.0, 0.0, 0.0, 0.0, 0.0, 0.0, 0.0, 0.0, 0.0, 0.0, 0.0, 0.0, 0.0, 0.0, 0.0, 0.0, 0.0, 0.0, 0.0, 0.0, 0.0, 0.0, 0.0, 0.0, 0.0, 0.0, 0.0, 0.0, 0.0, 0.0, 0.0, 0.0, 0.0, 0.0, 0.0, 0.0, 0.0, 0.0, 0.0, 0.0, 0.0, 0.0, 0.0, 0.0, 0.0, 0.0, 0.0, 0.0, 0.0, 0.0, 0.0, 0.0, 0.0, 0.0, 0.0, 0.0, 0.0, 0.0, 0.0, 0.0, 0.0, 0.0, 0.0, 0.0, 0.0, 0.0, 0.0, 0.0, 0.0, 0.0, 0.0, 0.0, 0.0, 0.0, 0.0, 0.0, 0.0, 0.0, 0.0, 0.0, 0.0, 0.0, 0.0, 0.0, 0.0, 0.0, 0.0, 0.0, 0.0, 0.0, 0.0, 0.0, 0.0, 0.0, 0.0, 0.0, 0.0, 0.0, 0.0, 0.0, 0.0, 0.0, 0.0, 0.0, 0.0, 0.0, 0.0, 0.0, 0.0, 0.0, 0.0, 0.0, 0.0, 0.0, 0.0, 0.0, 0.0, 0.0, 0.0, 0.0, 0.0, 0.0, 0.0, 0.0, 0.0, 0.0, 0.0, 0.0, 0.0, 0.0, 0.0, 0.0, 0.0, 0.0, 0.0, 0.0, 0.0, 0.0, 0.0, 0.0, 0.0, 0.0, 0.0, 0.0, 0.0, 0.0, 0.0, 0.0, 0.0, 0.0, 0.0, 0.0, 0.0, 0.0, 0.0, 0.0, 0.0, 0.0, 0.0, 0.0, 0.0, 0.0, 0.0, 0.0, 0.0, 0.0, 0.0, 0.0, 0.0, 0.0, 0.0, 0.0, 0.0, 0.0, 0.0, 0.0, 0.0, 0.0, 0.0, 0.0, 0.0, 0.0, 0.0, 0.0, 0.0, 0.0, 0.0, 0.0, 0.0, 0.0, 0.0, 0.0, 0.0, 0.0, 0.0, 0.0, 0.0, 0.0, 0.0, 0.0, 0.0, 0.0, 0.0, 0.0, 0.0, 0.0, 0.0, 0.0, 0.0, 0.0, 0.0, 0.0, 0.0, 0.0, 0.0, 0.0, 0.0, 0.0, 0.0, 0.0, 0.0, 0.0, 0.0, 0.0, 0.0, 0.0, 0.0, 0.0, 0.0, 0.0, 0.0, 0.0, 0.0, 0.0, 0.0, 0.0, 0.0, 0.0, 0.0, 0.0, 0.0, 0.0, 0.0, 0.0, 0.0, 0.0, 0.0, 0.0, 0.0, 0.0, 0.0, 0.0, 0.0, 0.0, 0.0, 0.0, 0.0, 0.0, 0.0, 0.0, 0.0, 0.0, 0.0, 0.0, 0.0, 0.0, 0.0, 0.0, 0.0, 0.0, 0.0, 0.0, 0.0, 0.0, 0.0, 0.0, 0.0, 0.0, 0.0, 0.0, 0.0, 0.0, 0.0, 0.0, 0.0, 0.0, 0.0, 0.0, 0.0, 0.0, 0.0, 0.0, 0.0, 0.0, 0.0, 0.0, 0.0, 0.0, 0.0, 0.0, 0.0, 0.0, 0.0, 0.0, 0.0, 0.0, 0.0, 0.0, 0.0, 0.0, 0.0, 0.0, 0.0, 0.0, 0.0, 0.0, 0.0, 0.0, 0.0, 0.0, 0.0, 0.0, 0.0, 0.0, 0.0, 0.0, 0.0, 0.0, 0.0, 0.0, 0.0, 0.0, 0.0, 0.0, 0.0, 0.0, 0.0, 0.0, 0.0, 0.0, 0.0, 0.0, 0.0, 0.0, 0.0, 0.0, 0.0, 0.0, 0.0, 0.0, 0.0, 0.0, 0.0, 0.0, 0.0, 0.0, 0.0, 0.0, 0.0, 0.0, 0.0, 0.0, 0.875, 1.0, 0.9062, 1.0, 0.9062, 1.0, 0.875, 1.0, 0.03125, 1.0, 0.0625, 1.0, 0.0625, 1.0, 0.03125, 1.0, 0.3833, 0.05045, 0.4197, 0.08029, 0.4496, 0.1167, 0.4702, 0.1553, 0.02982, 0.1553, 0.05045, 0.1167, 0.08029, 0.08029, 0.1167, 0.05045, 0.1582, 0.02827, 0.2032, 0.01461, 0.25, 0.01, 0.2968, 0.01461, 0.3418, 0.02827, 0.08029, 0.4197, 0.05045, 0.3833, 0.02982, 0.3447, 0.4702, 0.3447, 0.4496, 0.3833, 0.4197, 0.4197, 0.3833, 0.4496, 0.3418, 0.4717, 0.2968, 0.4854, 0.25, 0.49, 0.2032, 0.4854, 0.1582, 0.4717, 0.1167, 0.4496, 0.1562, 1.0, 0.1853, 1.0, 0.1853, 1.0, 0.1562, 1.0, 0.5, 1.0, 0.5312, 1.0, 0.5312, 1.0, 0.5, 1.0, 0.8438, 1.0, 0.875, 1.0, 0.875, 1.0, 0.8438, 1.0, 0.125, 1.0, 0.1562, 1.0, 0.1562, 1.0, 0.125, 1.0, 0.4688, 1.0, 0.5, 1.0, 0.5, 1.0, 0.4688, 1.0, 0.8147, 1.0, 0.8438, 1.0, 0.8438, 1.0, 0.8147, 1.0, 0.09375, 1.0, 0.125, 1.0, 0.125, 1.0, 0.09375, 1.0, 0.4375, 1.0, 0.4688, 1.0, 0.4688, 1.0, 0.4375, 1.0, 0.6562, 1.0, 0.6853, 1.0, 0.6853, 1.0, 0.6562, 1.0, 0.0625, 1.0, 0.09375, 1.0, 0.09375, 1.0, 0.0625, 1.0, 0.4062, 1.0, 0.4375, 1.0, 0.4375, 1.0, 0.4062, 1.0, 0.625, 1.0, 0.6562, 1.0, 0.6562, 1.0, 0.625, 1.0, 0.6193, 0.7878, 0.6193, 0.9622, 0.6193, 0.9622, 0.6193, 0.7878, 0.9688, 1.0, 1.0, 1.0, 1.0, 1.0, 0.9688, 1.0, 0.375, 1.0, 0.4062, 1.0, 0.4062, 1.0, 0.375, 1.0, 0.5938, 1.0, 0.625, 1.0, 0.625, 1.0, 0.5938, 1.0, 0.6193, 0.2878, 0.6193, 0.4622, 0.6193, 0.4622, 0.6193, 0.2878, 0.9375, 1.0, 0.9688, 1.0, 0.9688, 1.0, 0.9375, 1.0, 0.3438, 1.0, 0.375, 1.0, 0.375, 1.0, 0.3438, 1.0, 0.5625, 1.0, 0.5938, 1.0, 0.5938, 1.0, 0.5625, 1.0, 0.0, 1.0, 0.03125, 1.0, 0.03125, 1.0, 0.0, 1.0, 0.9062, 1.0, 0.9375, 1.0, 0.9375, 1.0, 0.9062, 1.0, 0.3147, 1.0, 0.3438, 1.0, 0.3438, 1.0, 0.3147, 1.0, 0.5312, 1.0, 0.5625, 1.0, 0.5625, 1.0, 0.5312, 1.0, 0.0, 0.0, 0.0, 0.0, 0.0, 0.0, 0.0, 0.0, 0.2988, 0.5478, 0.2988, 0.5478, 0.2988, 0.5478, 0.3092, 0.534, 0.3092, 0.534, 0.3207, 0.5293, 0.3208, 0.5293, 0.3323, 0.534, 0.3323, 0.5341, 0.3427, 0.5478, 0.351, 0.5692, 0.351, 0.5693, 0.3563, 0.5963, 0.3563, 0.5963, 0.3563, 0.5964, 0.3582, 0.6263, 0.3582, 0.6264, 0.3563, 0.6563, 0.351, 0.6833, 0.351, 0.6834, 0.351, 0.6835, 0.3427, 0.7049, 0.3323, 0.7186, 0.3323, 0.7187, 0.3323, 0.7187, 0.3207, 0.7234, 0.3207, 0.7234, 0.3092, 0.7187, 0.3091, 0.7186, 0.2988, 0.7049, 0.2988, 0.7049, 0.2987, 0.7047, 0.2905, 0.6834, 0.2905, 0.6832, 0.2852, 0.6563, 0.2852, 0.6562, 0.2833, 0.6263, 0.2834, 0.6262, 0.2852, 0.5963, 0.2905, 0.5695, 0.2905, 0.5693, 0.2905, 0.5692, 0.0, 0.0, 0.0, 0.0, 0.0, 0.0, 0.0, 0.0, 0.0, 0.0, 0.0, 0.0, 0.0, 0.0, 0.0, 0.0, 0.0, 0.0, 0.0, 0.0, 0.0, 0.0, 0.0, 0.0, 0.0, 0.0, 0.0, 0.0, 0.0, 0.0, 0.0, 0.0, 0.0, 0.0, 0.0, 0.0, 0.0, 0.0, 0.0, 0.0, 0.0, 0.0, 0.0, 0.0, 0.0, 0.0, 0.0, 0.0, 0.0, 0.0, 0.0, 0.0, 0.0, 0.0, 0.0, 0.0, 0.0, 0.0, 0.0, 0.0, 0.0, 0.0, 0.0, 0.0, 0.0, 0.0, 0.0, 0.0, 0.0, 0.0, 0.0, 0.0, 0.0, 0.0, 0.0, 0.0, 0.0, 0.0, 0.0, 0.0, 0.0, 0.0, 0.0, 0.0, 0.0, 0.0, 0.0, 0.0, 0.0, 0.0, 0.0, 0.0, 0.0, 0.0, 0.0, 0.0, 0.0, 0.0, 0.0, 0.0, 0.0, 0.0, 0.0, 0.0, 0.0, 0.0, 0.0, 0.0, 0.0, 0.0, 0.0, 0.0, 0.0, 0.0, 0.0, 0.0, 0.0, 0.0, 0.0, 0.0, 0.0, 0.0, 0.0, 0.0, 0.0, 0.0, 0.0, 0.0, 0.0, 0.0, 0.0, 0.0, 0.0, 0.0, 0.0, 0.0, 0.0, 0.0, 0.0, 0.0, 0.0, 0.0, 0.0, 0.0, 0.0, 0.0, 0.0, 0.0, 0.0, 0.0, 0.0, 0.0, 0.0, 0.0, 0.0, 0.0, 0.0, 0.0, 0.0, 0.0, 0.0, 0.0, 0.0, 0.0, 0.0, 0.0, 0.0, 0.0, 0.0, 0.0, 0.0, 0.0, 0.0, 0.0, 0.0, 0.0, 0.0, 0.0, 0.0, 0.0, 0.0, 0.0, 0.0, 0.0, 0.0, 0.0, 0.0, 0.0, 0.0, 0.0, 0.0, 0.0, 0.0, 0.0, 0.0, 0.0, 0.0, 0.0, 0.0, 0.0, 0.0, 0.0, 0.0, 0.0, 0.0, 0.0, 0.0, 0.0, 0.0, 0.0, 0.0, 0.0, 0.0, 0.0, 0.0, 0.0, 0.0, 0.0, 0.0, 0.0, 0.0, 0.0, 0.0, 0.0, 0.0, 0.0, 0.0, 0.0, 0.0, 0.0, 0.0, 0.0, 0.0, 0.0, 0.0, 0.0, 0.0, 0.0, 0.0, 0.0, 0.0, 0.0, 0.0, 0.0, 0.0, 0.0, 0.0, 0.0, 0.0, 0.0, 0.0, 0.0, 0.0, 0.0, 0.0, 0.0, 0.0, 0.0, 0.0, 0.0, 0.0, 0.0, 0.0, 0.0, 0.0, 0.0, 0.0, 0.0, 0.0, 0.0, 0.0, 0.0, 0.0, 0.0, 0.0, 0.0, 0.0, 0.0, 0.0, 0.0, 0.0, 0.0, 0.0, 0.0, 0.0, 0.0, 0.0, 0.0, 0.0, 0.0, 0.0, 0.0, 0.0, 0.0, 0.0, 0.0, 0.0, 0.0, 0.0, 0.0, 0.0, 0.0, 0.0, 0.0, 0.0, 0.0, 0.0, 0.0, 0.0, 0.0, 0.0, 0.0, 0.0, 0.0, 0.0, 0.0, 0.0, 0.0, 0.0, 0.0, 0.0, 0.0, 0.0, 0.0, 0.0, 0.0, 0.0, 0.0, 0.375, 0.0, 0.625, 0.0, 0.625, 0.25, 0.375, 0.25, 0.625, 0.5, 0.375, 0.5, 0.375, 0.5, 0.625, 0.5, 0.375, 0.25, 0.625, 0.25, 0.625, 0.2529, 0.375, 0.2529, 0.375, 0.5, 0.625, 0.5, 0.625, 0.75, 0.375, 0.75, 0.375, 0.75, 0.625, 0.75, 0.625, 1.0, 0.375, 1.0, 0.375, 0.5, 0.375, 0.5, 0.375, 0.75, 0.125, 0.75, 0.125, 0.5, 0.1279, 0.5, 0.2514, 0.5122, 0.875, 0.5, 0.875, 0.75, 0.625, 0.75, 0.625, 0.5, 0.625, 0.5, 0.7486, 0.5122, 0.8721, 0.5])
me_cylinder.update()
me_cube_002 = bpy.data.meshes.new('Cube.002')
me_cube_002.from_pydata([(-1.0, -1.0, -1.0), (-1.0, -1.0, 1.0), (-1.0, 1.0, -1.0), (-1.0, 1.0, 1.0), (1.0, -1.0, -1.0), (1.0, -1.0, 1.0), (1.0, 1.0, -1.0), (1.0, 1.0, 1.0)], [], [(0, 1, 3, 2), (2, 3, 7, 6), (6, 7, 5, 4), (4, 5, 1, 0), (2, 6, 4, 0), (7, 3, 1, 5)])
_uv = me_cube_002.uv_layers.new(name='UVMap')
_uv.uv.foreach_set('vector', [0.375, 0.0, 0.625, 0.0, 0.625, 0.25, 0.375, 0.25, 0.375, 0.25, 0.625, 0.25, 0.625, 0.5, 0.375, 0.5, 0.375, 0.5, 0.625, 0.5, 0.625, 0.75, 0.375, 0.75, 0.375, 0.75, 0.625, 0.75, 0.625, 1.0, 0.375, 1.0, 0.125, 0.5, 0.375, 0.5, 0.375, 0.75, 0.125, 0.75, 0.625, 0.5, 0.875, 0.5, 0.875, 0.75, 0.625, 0.75])
me_cube_002.update()
me_cube_005 = bpy.data.meshes.new('Cube.005')
me_cube_005.from_pydata([(-1.0, -1.0, -1.0), (-1.0, -1.01, 7.0), (-1.0, -0.1099, -1.0), (-1.0, -1.01, 9.0), (-1.0, -1.0, 1.0), (-1.0, 0.09009, 7.0), (-1.0, -0.1099, 9.0), (-1.0, 0.09009, 9.0), (1.0, -1.01, 7.0), (-1.0, 1.0, -1.0), (-1.0, 0.09009, -1.0), (1.0, -1.01, 9.0), (-1.0, 1.0, 1.0), (1.0, 0.09009, 7.0), (-1.0, 0.09009, 9.0), (1.0, 0.09009, 9.0), (1.0, -1.0, -1.0), (1.0, -0.1099, -1.0), (1.0, -1.0, 1.0), (1.0, -0.1099, 9.0), (1.0, 1.0, -1.0), (1.0, 0.09009, -1.0), (1.0, 1.0, 1.0), (1.0, 0.09009, 9.0), (-1.0, -0.1099, 1.0), (-1.0, 0.09009, 1.0), (1.0, -0.1099, 1.0), (1.0, 0.09009, 1.0), (-1.0, 0.09009, 0.09009), (1.0, 0.09009, -0.09008), (1.0, -0.1099, 0.1099), (-1.0, -0.1099, -0.1099), (-1.0, 0.09009, 7.0), (-1.0, 0.09009, 9.0), (-1.0, -0.1099, 7.0), (-1.0, -0.1099, 9.0), (1.0, 0.09009, 7.0), (1.0, 0.09009, 9.0), (1.0, -0.1099, 7.0), (1.0, -0.1099, 9.0)], [], [(12, 9, 0, 4, 24, 31, 2, 10, 28, 25), (24, 25, 28, 31), (10, 2, 31, 28), (9, 12, 22, 20), (30, 26, 18, 16, 20, 22, 27, 29, 21, 17), (29, 27, 26, 30), (30, 17, 21, 29), (16, 18, 4, 0), (9, 20, 16, 0), (24, 4, 18, 26), (27, 22, 12, 25), (25, 24, 34, 32), (35, 6, 14, 33), (33, 14, 23, 37), (27, 25, 32, 36), (37, 23, 19, 39), (38, 26, 27, 36), (39, 19, 6, 35), (34, 24, 26, 38), (23, 14, 6, 19), (1, 3, 7, 5), (5, 7, 15, 13), (13, 15, 11, 8), (8, 11, 3, 1), (13, 8, 1, 5, 32, 34, 38, 36), (5, 13, 36, 32), (33, 7, 3, 11, 15, 37, 39, 35), (37, 15, 7, 33)])
_uv = me_cube_005.uv_layers.new(name='UVMap')
_uv.uv.foreach_set('vector', [0.625, 0.25, 0.375, 0.25, 0.375, 0.0, 0.625, 0.0, 0.625, 0.1113, 0.4863, 0.1113, 0.375, 0.1113, 0.375, 0.1363, 0.5113, 0.1363, 0.625, 0.1363, 0.625, 0.1113, 0.625, 0.1363, 0.5113, 0.1363, 0.4863, 0.1113, 0.375, 0.25, 0.375, 0.1113, 0.4863, 0.1113, 0.5113, 0.1363, 0.375, 0.25, 0.625, 0.25, 0.625, 0.5, 0.375, 0.5, 0.5137, 0.6387, 0.625, 0.6387, 0.625, 0.75, 0.375, 0.75, 0.375, 0.5, 0.625, 0.5, 0.625, 0.6137, 0.4887, 0.6137, 0.375, 0.6137, 0.375, 0.6387, 0.4887, 0.6137, 0.625, 0.6137, 0.625, 0.6387, 0.5137, 0.6387, 0.5137, 0.6387, 0.375, 0.6387, 0.375, 0.6137, 0.4887, 0.6137, 0.375, 0.75, 0.625, 0.75, 0.625, 1.0, 0.375, 1.0, 0.125, 0.5, 0.375, 0.5, 0.375, 0.75, 0.125, 0.75, 0.875, 0.6387, 0.875, 0.75, 0.625, 0.75, 0.625, 0.6387, 0.625, 0.6137, 0.625, 0.5, 0.875, 0.5, 0.875, 0.6137, 0.425, 0.25, 0.425, 0.0, 0.575, 0.0, 0.575, 0.25, 0.625, 0.0, 0.625, 0.0, 0.625, 0.25, 0.625, 0.25, 0.625, 0.25, 0.625, 0.25, 0.625, 0.5, 0.625, 0.5, 0.425, 0.5, 0.425, 0.25, 0.575, 0.25, 0.575, 0.5, 0.625, 0.5, 0.625, 0.5, 0.625, 0.75, 0.625, 0.75, 0.575, 0.75, 0.425, 0.75, 0.425, 0.5, 0.575, 0.5, 0.625, 0.75, 0.625, 0.75, 0.625, 1.0, 0.625, 1.0, 0.575, 1.0, 0.425, 1.0, 0.425, 0.75, 0.575, 0.75, 0.625, 0.5, 0.875, 0.5, 0.875, 0.75, 0.625, 0.75, 0.375, 0.0, 0.625, 0.0, 0.625, 0.25, 0.375, 0.25, 0.375, 0.25, 0.625, 0.25, 0.625, 0.5, 0.375, 0.5, 0.375, 0.5, 0.625, 0.5, 0.625, 0.75, 0.375, 0.75, 0.375, 0.75, 0.625, 0.75, 0.625, 1.0, 0.375, 1.0, 0.375, 0.5, 0.375, 0.75, 0.125, 0.75, 0.125, 0.5, 0.125, 0.5, 0.125, 0.5455, 0.375, 0.5455, 0.375, 0.5, 0.125, 0.5, 0.375, 0.5, 0.375, 0.5, 0.125, 0.5, 0.875, 0.5, 0.875, 0.5, 0.875, 0.75, 0.625, 0.75, 0.625, 0.5, 0.625, 0.5, 0.625, 0.5455, 0.875, 0.5455, 0.625, 0.5, 0.625, 0.5, 0.875, 0.5, 0.875, 0.5])
me_cube_005.update()

# ---- objects
ob_cylinder = bpy.data.objects.new('Cylinder', me_cylinder)
ob_cube_001 = bpy.data.objects.new('Cube.001', me_cube_002)
ob_cube_004 = bpy.data.objects.new('Cube.004', me_cube_005)

# ---- transforms, parenting, visibility, modifiers, constraints
ob_cylinder.location = (0.0, 0.0, 0.0)
ob_cylinder.scale = (0.76, 0.76, 0.4)
ob_cube_001.location = (-0.001731, -0.8954, -0.9674)
ob_cube_001.scale = (0.1, 0.1, 1.0)
ob_cube_004.location = (-0.001731, 0.01452, -2.667)
ob_cube_004.scale = (0.1, 1.0, 0.1)

# ---- collection membership
col_collection.objects.link(ob_cylinder)
col_collection.objects.link(ob_cube_001)
col_collection.objects.link(ob_cube_004)

# ---- scene / render settings (as saved in the file)
scene.frame_start = 1; scene.frame_end = 250; scene.frame_set(1)
scene.render.engine = 'BLENDER_EEVEE_NEXT'
bpy.context.view_layer.update()

# ---- added for rendering (the .blend has no active camera and no usable light): camera, sun
cam_auto = bpy.data.cameras.new('AutoCamera')
cam_auto.lens = 50.0
cam_auto.sensor_width = 36.0
cam_auto.clip_end = 1000.0
ob_auto_camera = bpy.data.objects.new('AutoCamera', cam_auto)
scene.collection.objects.link(ob_auto_camera)
ob_auto_camera.location = (4.52515, -5.44562, 2.93644)
ob_auto_camera.rotation_euler = (1.09748, -7.21219e-08, 0.694738)
scene.camera = ob_auto_camera
light_auto_sun = bpy.data.lights.new('AutoSun', 'SUN')
light_auto_sun.energy = 3.0
light_auto_sun.angle = 0.0523599
ob_auto_sun = bpy.data.objects.new('AutoSun', light_auto_sun)
scene.collection.objects.link(ob_auto_sun)
ob_auto_sun.rotation_euler = (0.872665, 0.174533, 0.523599)
bpy.context.view_layer.update()
